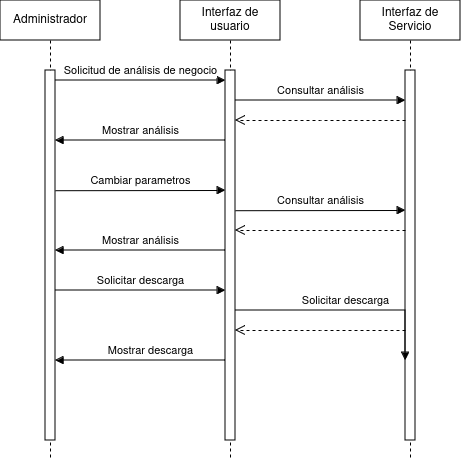

The diagram above was exported from draw.io. Its source (the exported page's mxGraphModel, read from the mxfile embedded in the PNG):
<mxGraphModel dx="1434" dy="766" grid="1" gridSize="10" guides="1" tooltips="1" connect="1" arrows="1" fold="1" page="1" pageScale="1" pageWidth="850" pageHeight="1100" math="0" shadow="0">
  <root>
    <mxCell id="0" />
    <mxCell id="1" parent="0" />
    <mxCell id="aM9ryv3xv72pqoxQDRHE-1" value="Administrador" style="shape=umlLifeline;perimeter=lifelinePerimeter;whiteSpace=wrap;html=1;container=0;dropTarget=0;collapsible=0;recursiveResize=0;outlineConnect=0;portConstraint=eastwest;newEdgeStyle={&quot;edgeStyle&quot;:&quot;elbowEdgeStyle&quot;,&quot;elbow&quot;:&quot;vertical&quot;,&quot;curved&quot;:0,&quot;rounded&quot;:0};" parent="1" vertex="1">
      <mxGeometry x="40" y="40" width="100" height="460" as="geometry" />
    </mxCell>
    <mxCell id="aM9ryv3xv72pqoxQDRHE-2" value="" style="html=1;points=[];perimeter=orthogonalPerimeter;outlineConnect=0;targetShapes=umlLifeline;portConstraint=eastwest;newEdgeStyle={&quot;edgeStyle&quot;:&quot;elbowEdgeStyle&quot;,&quot;elbow&quot;:&quot;vertical&quot;,&quot;curved&quot;:0,&quot;rounded&quot;:0};" parent="aM9ryv3xv72pqoxQDRHE-1" vertex="1">
      <mxGeometry x="45" y="70" width="10" height="370" as="geometry" />
    </mxCell>
    <mxCell id="aM9ryv3xv72pqoxQDRHE-5" value="Interfaz de usuario" style="shape=umlLifeline;perimeter=lifelinePerimeter;whiteSpace=wrap;html=1;container=0;dropTarget=0;collapsible=0;recursiveResize=0;outlineConnect=0;portConstraint=eastwest;newEdgeStyle={&quot;edgeStyle&quot;:&quot;elbowEdgeStyle&quot;,&quot;elbow&quot;:&quot;vertical&quot;,&quot;curved&quot;:0,&quot;rounded&quot;:0};" parent="1" vertex="1">
      <mxGeometry x="220" y="40" width="100" height="460" as="geometry" />
    </mxCell>
    <mxCell id="aM9ryv3xv72pqoxQDRHE-6" value="" style="html=1;points=[];perimeter=orthogonalPerimeter;outlineConnect=0;targetShapes=umlLifeline;portConstraint=eastwest;newEdgeStyle={&quot;edgeStyle&quot;:&quot;elbowEdgeStyle&quot;,&quot;elbow&quot;:&quot;vertical&quot;,&quot;curved&quot;:0,&quot;rounded&quot;:0};" parent="aM9ryv3xv72pqoxQDRHE-5" vertex="1">
      <mxGeometry x="45" y="70" width="10" height="370" as="geometry" />
    </mxCell>
    <mxCell id="aM9ryv3xv72pqoxQDRHE-7" value="Solicitud de análisis de negocio" style="html=1;verticalAlign=bottom;endArrow=block;edgeStyle=elbowEdgeStyle;elbow=vertical;curved=0;rounded=0;" parent="1" source="aM9ryv3xv72pqoxQDRHE-2" target="aM9ryv3xv72pqoxQDRHE-6" edge="1">
      <mxGeometry relative="1" as="geometry">
        <mxPoint x="195" y="130" as="sourcePoint" />
        <Array as="points">
          <mxPoint x="180" y="120" />
        </Array>
        <mxPoint as="offset" />
      </mxGeometry>
    </mxCell>
    <mxCell id="aM9ryv3xv72pqoxQDRHE-9" value="Mostrar análisis" style="html=1;verticalAlign=bottom;endArrow=block;edgeStyle=elbowEdgeStyle;elbow=vertical;curved=0;rounded=0;" parent="1" target="aM9ryv3xv72pqoxQDRHE-2" edge="1">
      <mxGeometry relative="1" as="geometry">
        <mxPoint x="265" y="180" as="sourcePoint" />
        <Array as="points">
          <mxPoint x="190" y="180" />
        </Array>
        <mxPoint x="99.99999999999994" y="180" as="targetPoint" />
      </mxGeometry>
    </mxCell>
    <mxCell id="SshzttNIEOMJdES95IZK-1" value="Interfaz de Servicio" style="shape=umlLifeline;perimeter=lifelinePerimeter;whiteSpace=wrap;html=1;container=0;dropTarget=0;collapsible=0;recursiveResize=0;outlineConnect=0;portConstraint=eastwest;newEdgeStyle={&quot;edgeStyle&quot;:&quot;elbowEdgeStyle&quot;,&quot;elbow&quot;:&quot;vertical&quot;,&quot;curved&quot;:0,&quot;rounded&quot;:0};" parent="1" vertex="1">
      <mxGeometry x="400" y="40" width="100" height="460" as="geometry" />
    </mxCell>
    <mxCell id="SshzttNIEOMJdES95IZK-2" value="" style="html=1;points=[];perimeter=orthogonalPerimeter;outlineConnect=0;targetShapes=umlLifeline;portConstraint=eastwest;newEdgeStyle={&quot;edgeStyle&quot;:&quot;elbowEdgeStyle&quot;,&quot;elbow&quot;:&quot;vertical&quot;,&quot;curved&quot;:0,&quot;rounded&quot;:0};" parent="SshzttNIEOMJdES95IZK-1" vertex="1">
      <mxGeometry x="45" y="70" width="10" height="370" as="geometry" />
    </mxCell>
    <mxCell id="SshzttNIEOMJdES95IZK-3" value="Consultar análisis" style="html=1;verticalAlign=bottom;endArrow=block;edgeStyle=elbowEdgeStyle;elbow=vertical;curved=0;rounded=0;" parent="1" source="aM9ryv3xv72pqoxQDRHE-6" target="SshzttNIEOMJdES95IZK-2" edge="1">
      <mxGeometry relative="1" as="geometry">
        <mxPoint x="290" y="140" as="sourcePoint" />
        <Array as="points">
          <mxPoint x="375" y="140" />
        </Array>
        <mxPoint x="460" y="140" as="targetPoint" />
        <mxPoint as="offset" />
      </mxGeometry>
    </mxCell>
    <mxCell id="SshzttNIEOMJdES95IZK-4" value="" style="html=1;verticalAlign=bottom;endArrow=open;dashed=1;endSize=8;edgeStyle=elbowEdgeStyle;elbow=vertical;curved=0;rounded=0;" parent="1" source="SshzttNIEOMJdES95IZK-2" target="aM9ryv3xv72pqoxQDRHE-6" edge="1">
      <mxGeometry relative="1" as="geometry">
        <mxPoint x="270" y="160" as="targetPoint" />
        <Array as="points">
          <mxPoint x="360" y="160" />
        </Array>
        <mxPoint x="440" y="160" as="sourcePoint" />
      </mxGeometry>
    </mxCell>
    <mxCell id="SshzttNIEOMJdES95IZK-5" value="Cambiar parametros" style="html=1;verticalAlign=bottom;endArrow=block;edgeStyle=elbowEdgeStyle;elbow=vertical;curved=0;rounded=0;" parent="1" edge="1">
      <mxGeometry relative="1" as="geometry">
        <mxPoint x="95" y="230.20999999999998" as="sourcePoint" />
        <Array as="points" />
        <mxPoint x="265" y="230.20999999999998" as="targetPoint" />
        <mxPoint as="offset" />
      </mxGeometry>
    </mxCell>
    <mxCell id="SshzttNIEOMJdES95IZK-6" value="Consultar análisis" style="html=1;verticalAlign=bottom;endArrow=block;edgeStyle=elbowEdgeStyle;elbow=vertical;curved=0;rounded=0;" parent="1" edge="1">
      <mxGeometry relative="1" as="geometry">
        <mxPoint x="275" y="250.20999999999998" as="sourcePoint" />
        <Array as="points" />
        <mxPoint x="445" y="250.20999999999998" as="targetPoint" />
        <mxPoint as="offset" />
      </mxGeometry>
    </mxCell>
    <mxCell id="SshzttNIEOMJdES95IZK-7" value="" style="html=1;verticalAlign=bottom;endArrow=open;dashed=1;endSize=8;edgeStyle=elbowEdgeStyle;elbow=horizontal;curved=0;rounded=0;" parent="1" edge="1">
      <mxGeometry relative="1" as="geometry">
        <mxPoint x="275" y="270" as="targetPoint" />
        <Array as="points" />
        <mxPoint x="445" y="270" as="sourcePoint" />
      </mxGeometry>
    </mxCell>
    <mxCell id="SshzttNIEOMJdES95IZK-8" value="Mostrar análisis" style="html=1;verticalAlign=bottom;endArrow=block;edgeStyle=elbowEdgeStyle;elbow=vertical;curved=0;rounded=0;" parent="1" source="aM9ryv3xv72pqoxQDRHE-6" target="aM9ryv3xv72pqoxQDRHE-2" edge="1">
      <mxGeometry relative="1" as="geometry">
        <mxPoint x="255" y="290.0803225806451" as="sourcePoint" />
        <Array as="points">
          <mxPoint x="130" y="290" />
        </Array>
        <mxPoint x="130" y="290" as="targetPoint" />
      </mxGeometry>
    </mxCell>
    <mxCell id="SshzttNIEOMJdES95IZK-9" value="Solicitar descarga" style="html=1;verticalAlign=bottom;endArrow=block;edgeStyle=elbowEdgeStyle;elbow=vertical;curved=0;rounded=0;" parent="1" edge="1">
      <mxGeometry relative="1" as="geometry">
        <mxPoint x="95" y="330" as="sourcePoint" />
        <Array as="points">
          <mxPoint x="210" y="330" />
        </Array>
        <mxPoint x="265" y="330" as="targetPoint" />
        <mxPoint as="offset" />
      </mxGeometry>
    </mxCell>
    <mxCell id="SshzttNIEOMJdES95IZK-13" value="Solicitar descarga" style="html=1;verticalAlign=bottom;endArrow=block;edgeStyle=elbowEdgeStyle;elbow=vertical;curved=0;rounded=0;" parent="1" source="aM9ryv3xv72pqoxQDRHE-6" edge="1">
      <mxGeometry relative="1" as="geometry">
        <mxPoint x="264.99999999999994" y="400" as="sourcePoint" />
        <Array as="points">
          <mxPoint x="320" y="350" />
        </Array>
        <mxPoint x="445" y="400" as="targetPoint" />
        <mxPoint as="offset" />
      </mxGeometry>
    </mxCell>
    <mxCell id="SshzttNIEOMJdES95IZK-16" value="" style="html=1;verticalAlign=bottom;endArrow=open;dashed=1;endSize=8;edgeStyle=elbowEdgeStyle;elbow=horizontal;curved=0;rounded=0;" parent="1" edge="1">
      <mxGeometry relative="1" as="geometry">
        <mxPoint x="275" y="369.9999999999999" as="targetPoint" />
        <Array as="points" />
        <mxPoint x="445" y="369.9999999999999" as="sourcePoint" />
      </mxGeometry>
    </mxCell>
    <mxCell id="SshzttNIEOMJdES95IZK-17" value="Mostrar descarga" style="html=1;verticalAlign=bottom;endArrow=block;edgeStyle=elbowEdgeStyle;elbow=vertical;curved=0;rounded=0;" parent="1" edge="1">
      <mxGeometry x="-0.1176" relative="1" as="geometry">
        <mxPoint x="265" y="400" as="sourcePoint" />
        <Array as="points">
          <mxPoint x="125" y="400" />
        </Array>
        <mxPoint x="95" y="400" as="targetPoint" />
        <mxPoint as="offset" />
      </mxGeometry>
    </mxCell>
  </root>
</mxGraphModel>